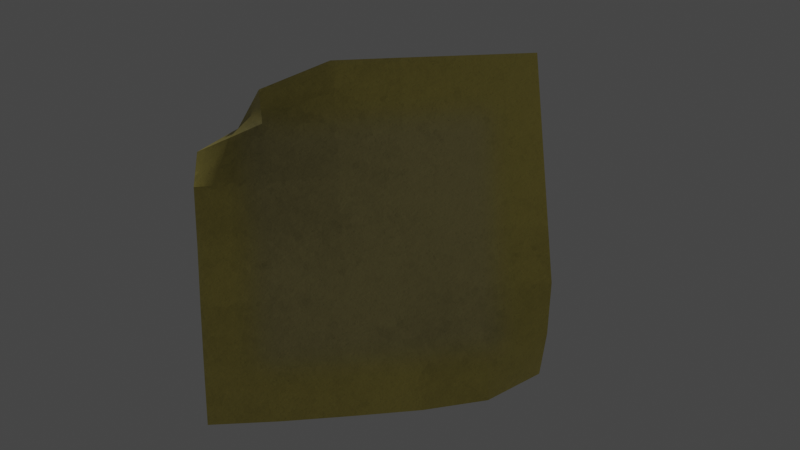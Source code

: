 # Source: Note.blend  (saved by Blender 5.1.30; exported with 4.5.12 LTS)
import bpy
from mathutils import Matrix  # noqa: F401  (used for matrix-valued properties, if any)

bpy.ops.wm.read_factory_settings(use_empty=True)
scene = bpy.context.scene
scene.name = 'Scene'

# ---- collections
col_collection = bpy.data.collections.new('Collection'); scene.collection.children.link(col_collection)

# ---- images (referenced by path relative to the original .blend; pixels are not part of the script)
import os
ASSET_DIR = os.environ.get("B2B_ASSET_DIR", "")  # directory of the original .blend (textures are referenced by path, not embedded)
HERE = os.path.dirname(os.path.abspath(__file__))  # packed textures are extracted next to this script under _unpacked/

def load_image(name, relpath, width, height, colorspace="sRGB"):
    """Load a texture the original file referenced (path relative to the .blend, or extracted next to this script)."""
    p = next((c for c in (os.path.join(HERE, relpath), os.path.join(ASSET_DIR, relpath)) if relpath and os.path.exists(c)), "")
    if p:
        img = bpy.data.images.load(p, check_existing=True)
        img.name = name
    else:  # same state as the original file: an image datablock whose file is absent (Cycles renders it pink)
        img = bpy.data.images.new(name, width, height)
        img.source = "FILE"
        img.filepath = "//" + (relpath or name)
    img.colorspace_settings.name = colorspace
    return img
img_post_it_notes_batch_t_post_it_note_height_1001_png = load_image('post it notes batch_T_Post it note_Height.1001.png', '_unpacked/post_it_notes_batch_T_Post_it_note_Height.1001.11c6f51e.png', 2048, 2048, 'Non-Color')
img_post_it_notes_batch_t_post_it_note_basecolor_1001_png = load_image('post it notes batch_T_Post it note_BaseColor.1001.png', '_unpacked/post_it_notes_batch_T_Post_it_note_BaseColor.1001.96a58adf.png', 2048, 2048, 'sRGB')
img_post_it_notes_batch_t_post_it_note_metallic_1001_png = load_image('post it notes batch_T_Post it note_Metallic.1001.png', '_unpacked/post_it_notes_batch_T_Post_it_note_Metallic.1001.706f2182.png', 2048, 2048, 'Non-Color')
img_post_it_notes_batch_t_post_it_note_roughness_1001_png = load_image('post it notes batch_T_Post it note_Roughness.1001.png', '_unpacked/post_it_notes_batch_T_Post_it_note_Roughness.1001.2b5075c9.png', 2048, 2048, 'Non-Color')
img_post_it_notes_batch_t_post_it_note_normal_1001_png = load_image('post it notes batch_T_Post it note_Normal.1001.png', '_unpacked/post_it_notes_batch_T_Post_it_note_Normal.1001.91c43cb1.png', 2048, 2048, 'Non-Color')

# ---- materials (node trees are filled in below, after node groups)
mat_post_it_note = bpy.data.materials.new('Post it note')
mat_post_it_note.alpha_threshold = 0.0
mat_post_it_note.use_backface_culling_lightprobe_volume = False
mat_post_it_note.use_transparent_shadow = False
mat_post_it_note.roughness = 0.5
mat_post_it_note.line_color = (0.0, 0.0, 0.0, 1.0)

# ---- node groups
ng_smooth_by_angle = bpy.data.node_groups.new('Smooth by Angle', 'GeometryNodeTree')
_s = ng_smooth_by_angle.interface.new_socket(name='Mesh', in_out='OUTPUT', socket_type='NodeSocketGeometry')
_s = ng_smooth_by_angle.interface.new_socket(name='Mesh', in_out='INPUT', socket_type='NodeSocketGeometry')
_s = ng_smooth_by_angle.interface.new_socket(name='Angle', in_out='INPUT', socket_type='NodeSocketFloat')
_s.subtype = 'ANGLE'
_s.default_value = 0.5236
_s.min_value = 0.0
_s.max_value = 3.142
_s.description = 'Maximum face angle for smooth edges'
_s = ng_smooth_by_angle.interface.new_socket(name='Ignore Sharpness', in_out='INPUT', socket_type='NodeSocketBool')
_s.force_non_field = True
ng_smooth_by_angle.is_modifier = True
_N = ng_smooth_by_angle.nodes; _L = ng_smooth_by_angle.links
n0 = _N.new('GeometryNodeSetShadeSmooth'); n0.name = 'Set Shade Smooth'; n0.location = (120, -80)
n0.domain = 'EDGE'
n1 = _N.new('GeometryNodeSetShadeSmooth'); n1.name = 'Set Shade Smooth.001'; n1.location = (300, -80)
n2 = _N.new('NodeGroupOutput'); n2.name = 'Group Output'; n2.location = (480, -80)
n3 = _N.new('GeometryNodeInputMeshEdgeAngle'); n3.name = 'Edge Angle'; n3.location = (-440, -240)
n4 = _N.new('NodeGroupInput'); n4.name = 'Group Input'; n4.location = (-80, -80)
n5 = _N.new('GeometryNodeInputEdgeSmooth'); n5.name = 'Is Edge Smooth'; n5.location = (-260, -120)
n6 = _N.new('GeometryNodeInputShadeSmooth'); n6.name = 'Is Shade Smooth'; n6.location = (-440, -397)
n7 = _N.new('FunctionNodeCompare'); n7.name = 'Compare'; n7.location = (-260, -260)
n7.operation = 'LESS_EQUAL'
n7.inputs[6].default_value = (0.0, 0.0, 0.0, 0.0)
n7.inputs[7].default_value = (0.0, 0.0, 0.0, 0.0)
n8 = _N.new('FunctionNodeBooleanMath'); n8.name = 'Boolean Math.001'; n8.location = (-80, -260)
n9 = _N.new('NodeGroupInput'); n9.name = 'Group Input.001'; n9.location = (-440, -329)
n10 = _N.new('NodeGroupInput'); n10.name = 'Group Input.002'; n10.location = (-259, -189)
n11 = _N.new('FunctionNodeBooleanMath'); n11.name = 'Boolean Math'; n11.location = (-80, -149)
n11.operation = 'OR'
n12 = _N.new('FunctionNodeBooleanMath'); n12.name = 'Boolean Math.002'; n12.location = (-260, -380)
n12.operation = 'OR'
n13 = _N.new('NodeGroupInput'); n13.name = 'Group Input.003'; n13.location = (-440, -460)
_L.new(n3.outputs[0], n7.inputs[0])
_L.new(n1.outputs[0], n2.inputs[0])
_L.new(n9.outputs[1], n7.inputs[1])
_L.new(n7.outputs[0], n8.inputs[0])
_L.new(n4.outputs[0], n0.inputs[0])
_L.new(n0.outputs[0], n1.inputs[0])
_L.new(n8.outputs[0], n0.inputs[2])
_L.new(n10.outputs[2], n11.inputs[1])
_L.new(n5.outputs[0], n11.inputs[0])
_L.new(n11.outputs[0], n0.inputs[1])
_L.new(n13.outputs[2], n12.inputs[1])
_L.new(n6.outputs[0], n12.inputs[0])
_L.new(n12.outputs[0], n8.inputs[1])
n2.is_active_output = True

# ---- material node trees
mat_post_it_note.use_nodes = True; mat_post_it_note.node_tree.nodes.clear()
_N = mat_post_it_note.node_tree.nodes; _L = mat_post_it_note.node_tree.links
n0 = _N.new('ShaderNodeOutputMaterial'); n0.name = 'Material Output'; n0.location = (300, 300)
n1 = _N.new('ShaderNodeBsdfPrincipled'); n1.name = 'Principled BSDF'; n1.location = (10, 300)
n1.distribution = 'GGX'
n1.subsurface_method = 'RANDOM_WALK_SKIN'
n1.inputs[3].default_value = 1.45
n1.inputs[27].default_value = (0.0, 0.0, 0.0, 1.0)
n1.inputs[28].default_value = 1.0
n2 = _N.new('ShaderNodeTexImage'); n2.name = 'Image Texture'; n2.location = (85, -1156)
n2.label = 'Displacement'
n2.image = img_post_it_notes_batch_t_post_it_note_height_1001_png
n3 = _N.new('ShaderNodeDisplacement'); n3.name = 'Displacement'; n3.location = (110, -400)
n3.inputs[2].default_value = 1.0
n4 = _N.new('ShaderNodeTexImage'); n4.name = 'Image Texture.001'; n4.location = (85, -36)
n4.label = 'Base Color'
n4.image = img_post_it_notes_batch_t_post_it_note_basecolor_1001_png
n5 = _N.new('ShaderNodeTexImage'); n5.name = 'Image Texture.002'; n5.location = (85, -316)
n5.label = 'Metallic'
n5.image = img_post_it_notes_batch_t_post_it_note_metallic_1001_png
n6 = _N.new('ShaderNodeTexImage'); n6.name = 'Image Texture.003'; n6.location = (85, -596)
n6.label = 'Roughness'
n6.image = img_post_it_notes_batch_t_post_it_note_roughness_1001_png
n7 = _N.new('ShaderNodeTexImage'); n7.name = 'Image Texture.004'; n7.location = (85, -876)
n7.label = 'Normal'
n7.image = img_post_it_notes_batch_t_post_it_note_normal_1001_png
n8 = _N.new('ShaderNodeNormalMap'); n8.name = 'Normal Map'; n8.location = (-240, -340)
n9 = _N.new('ShaderNodeMapping'); n9.name = 'Mapping'; n9.location = (230, -36)
n10 = _N.new('NodeReroute'); n10.name = 'Reroute'; n10.location = (35, -706)
n10.width = 10
n10.socket_idname = 'NodeSocketVector'
n11 = _N.new('ShaderNodeTexCoord'); n11.name = 'Texture Coordinate'; n11.location = (30, -36)
n12 = _N.new('NodeFrame'); n12.name = 'Frame'; n12.location = (-1270, 336)
n12.label = 'Mapping'
n12.width = 400
n13 = _N.new('NodeFrame'); n13.name = 'Frame.001'; n13.location = (-625, 536)
n13.label = 'Textures'
n13.width = 355
n2.parent = n13
n4.parent = n13
n5.parent = n13
n6.parent = n13
n7.parent = n13
n9.parent = n12
n10.parent = n13
n11.parent = n12
_L.new(n1.outputs[0], n0.inputs[0])
_L.new(n2.outputs[0], n3.inputs[0])
_L.new(n3.outputs[0], n0.inputs[2])
_L.new(n4.outputs[0], n1.inputs[0])
_L.new(n5.outputs[0], n1.inputs[1])
_L.new(n6.outputs[0], n1.inputs[2])
_L.new(n7.outputs[0], n8.inputs[1])
_L.new(n8.outputs[0], n1.inputs[5])
_L.new(n10.outputs[0], n4.inputs[0])
_L.new(n10.outputs[0], n5.inputs[0])
_L.new(n10.outputs[0], n6.inputs[0])
_L.new(n10.outputs[0], n7.inputs[0])
_L.new(n10.outputs[0], n2.inputs[0])
_L.new(n9.outputs[0], n10.inputs[0])
_L.new(n11.outputs[2], n9.inputs[0])
n0.is_active_output = True

# ---- world
world_world = bpy.data.worlds.new('World'); scene.world = world_world
world_world.use_nodes = True; world_world.node_tree.nodes.clear()
_N = world_world.node_tree.nodes; _L = world_world.node_tree.links
n0 = _N.new('ShaderNodeOutputWorld'); n0.name = 'World Output'; n0.location = (300, 300)
n1 = _N.new('ShaderNodeBackground'); n1.name = 'Background'; n1.location = (10, 300)
n1.inputs[0].default_value = (0.05088, 0.05088, 0.05088, 1.0)
_L.new(n1.outputs[0], n0.inputs[0])
n0.is_active_output = True
world_world.color = (0.05088, 0.05088, 0.05088)
world_world.use_sun_shadow = False
world_world.sun_shadow_jitter_overblur = 0.0

# ---- cameras
cam_camera = bpy.data.cameras.new('Camera')
cam_camera.clip_end = 100.0
cam_camera.ortho_scale = 7.314

# ---- lights
light_light = bpy.data.lights.new('Light', 'POINT')
light_light.transmission_factor = 0.0
light_light.energy = 1000.0
light_light.shadow_soft_size = 0.1
light_light.shadow_maximum_resolution = 0.006
light_light.use_absolute_resolution = True

# ---- meshes
me_plane_003 = bpy.data.meshes.new('Plane.003')
me_plane_003.from_pydata([(-0.038, -0.038, 0.0), (0.0342, -0.038, 0.01486), (-0.02219, 0.02564, 0.0211), (0.038, 0.038, 0.004584), (-0.02533, -0.038, 0.0), (-0.01267, -0.038, 0.0), (1.132e-09, -0.038, 0.0), (0.01267, -0.038, 0.0), (0.0242, -0.038, 0.006085), (0.02533, 0.038, 0.001792), (0.01267, 0.038, 0.002203), (-1.132e-09, 0.038, 0.005636), (-0.01267, 0.038, 0.004092), (-0.02081, 0.03705, 0.01191), (-0.03386, 0.0228, 0.01082), (-0.038, 0.0076, 0.0002935), (-0.038, -0.0076, 0.0), (-0.038, -0.0228, 0.0), (0.03751, -0.0228, 0.002898), (0.038, -0.0076, 0.0), (0.038, 0.0076, 0.0), (0.038, 0.0228, 0.001061), (-0.02533, -0.0228, 0.0), (-0.02533, -0.0076, 0.0), (-0.02533, 0.0076, 0.0), (-0.02533, 0.0228, 0.002067), (-0.01267, -0.0228, 0.0), (-0.01267, -0.0076, 0.0), (-0.01267, 0.0076, 0.0), (-0.01267, 0.0228, 0.0001718), (6.795e-10, -0.0228, 0.0), (2.265e-10, -0.0076, 0.0), (-2.265e-10, 0.0076, 0.0), (-6.795e-10, 0.0228, 0.001304), (0.01267, -0.0228, 0.0), (0.01267, -0.0076, 0.0), (0.01267, 0.0076, 0.0), (0.01267, 0.0228, 0.0001718), (0.02533, -0.0228, 0.0004085), (0.02533, -0.0076, 0.0), (0.02533, 0.0076, 0.0), (0.02533, 0.0228, 0.0001397), (-0.0215, 0.03229, 0.01717), (-0.03167, -0.038, 0.0), (-0.03167, -0.0228, 0.0), (-0.03167, -0.0076, 0.0), (-0.03167, 0.0076, 0.0001468), (-0.0296, 0.0228, 0.006444), (0.038, 0.0304, 0.002822), (-0.02307, 0.02992, 0.006986), (-0.01267, 0.0304, 0.002132), (-9.06e-10, 0.0304, 0.00347), (0.01267, 0.0304, 0.001187), (0.02533, 0.0304, 0.0009657), (-0.02802, 0.02568, 0.0166), (-0.02555, 0.02782, 0.01182)], [], [(53, 48, 3, 9), (55, 49, 13, 42), (49, 50, 12, 13), (50, 51, 11, 12), (51, 52, 10, 11), (52, 53, 9, 10), (7, 8, 38, 34), (34, 38, 39, 35), (35, 39, 40, 36), (36, 40, 41, 37), (6, 7, 34, 30), (30, 34, 35, 31), (31, 35, 36, 32), (32, 36, 37, 33), (5, 6, 30, 26), (26, 30, 31, 27), (27, 31, 32, 28), (28, 32, 33, 29), (4, 5, 26, 22), (22, 26, 27, 23), (23, 27, 28, 24), (24, 28, 29, 25), (43, 4, 22, 44), (44, 22, 23, 45), (45, 23, 24, 46), (46, 24, 25, 47), (8, 1, 18, 38), (38, 18, 19, 39), (39, 19, 20, 40), (40, 20, 21, 41), (15, 46, 47, 14), (16, 45, 46, 15), (17, 44, 45, 16), (0, 43, 44, 17), (54, 55, 42, 2), (14, 47, 55, 54), (37, 41, 53, 52), (33, 37, 52, 51), (29, 33, 51, 50), (25, 29, 50, 49), (47, 25, 49, 55), (41, 21, 48, 53)])
me_plane_003.polygons.foreach_set('use_smooth', [True] * 42)
_uv = me_plane_003.uv_layers.new(name='UVMap')
_uv.uv.foreach_set('vector', [0.0577, 0.3138, 0.002835, 0.3145, 0.001953, 0.3479, 0.05757, 0.3465, 0.2975, 0.3243, 0.2718, 0.319, 0.2682, 0.3574, 0.2974, 0.3586, 0.2718, 0.319, 0.2218, 0.3148, 0.2214, 0.3482, 0.2682, 0.3574, 0.2218, 0.3148, 0.1672, 0.3162, 0.1674, 0.3499, 0.2214, 0.3482, 0.1672, 0.3162, 0.112, 0.3142, 0.1117, 0.3469, 0.1674, 0.3499, 0.112, 0.3142, 0.0577, 0.3138, 0.05757, 0.3465, 0.1117, 0.3469, 0.1126, 0.02083, 0.0571, 0.01621, 0.05838, 0.08561, 0.1125, 0.08574, 0.1125, 0.08574, 0.05838, 0.08561, 0.05805, 0.1507, 0.1124, 0.1508, 0.1124, 0.1508, 0.05805, 0.1507, 0.05807, 0.216, 0.1124, 0.2161, 0.1124, 0.2161, 0.05807, 0.216, 0.05791, 0.2811, 0.1122, 0.2813, 0.1666, 0.02084, 0.1126, 0.02083, 0.1125, 0.08574, 0.1667, 0.08574, 0.1667, 0.08574, 0.1125, 0.08574, 0.1124, 0.1508, 0.1668, 0.1508, 0.1668, 0.1508, 0.1124, 0.1508, 0.1124, 0.2161, 0.1669, 0.2162, 0.1669, 0.2162, 0.1124, 0.2161, 0.1122, 0.2813, 0.167, 0.282, 0.2206, 0.02075, 0.1666, 0.02084, 0.1667, 0.08574, 0.2208, 0.08562, 0.2208, 0.08562, 0.1667, 0.08574, 0.1668, 0.1508, 0.2211, 0.1506, 0.2211, 0.1506, 0.1668, 0.1508, 0.1669, 0.2162, 0.2214, 0.2159, 0.2214, 0.2159, 0.1669, 0.2162, 0.167, 0.282, 0.2219, 0.2811, 0.2746, 0.02059, 0.2206, 0.02075, 0.2208, 0.08562, 0.2749, 0.08539, 0.2749, 0.08539, 0.2208, 0.08562, 0.2211, 0.1506, 0.2753, 0.1503, 0.2753, 0.1503, 0.2211, 0.1506, 0.2214, 0.2159, 0.2759, 0.2155, 0.2759, 0.2155, 0.2214, 0.2159, 0.2219, 0.2811, 0.2764, 0.2807, 0.3016, 0.02049, 0.2746, 0.02059, 0.2749, 0.08539, 0.3018, 0.08524, 0.3018, 0.08524, 0.2749, 0.08539, 0.2753, 0.1503, 0.3023, 0.15, 0.3023, 0.15, 0.2753, 0.1503, 0.2759, 0.2155, 0.3033, 0.2155, 0.3033, 0.2155, 0.2759, 0.2155, 0.2764, 0.2807, 0.3013, 0.2874, 0.0571, 0.01621, 0.001953, 0.002822, 0.005367, 0.08649, 0.05838, 0.08561, 0.05838, 0.08561, 0.005332, 0.0849, 0.003782, 0.151, 0.05805, 0.1507, 0.05805, 0.1507, 0.003782, 0.151, 0.003854, 0.2159, 0.05807, 0.216, 0.05807, 0.216, 0.003854, 0.2159, 0.003553, 0.2811, 0.05791, 0.2811, 0.3305, 0.2141, 0.3033, 0.2155, 0.3013, 0.2874, 0.3264, 0.2941, 0.3292, 0.1497, 0.3023, 0.15, 0.3033, 0.2155, 0.3305, 0.2141, 0.3288, 0.08508, 0.3018, 0.08524, 0.3023, 0.15, 0.3292, 0.1497, 0.3285, 0.02039, 0.3016, 0.02049, 0.3018, 0.08524, 0.3288, 0.08508, 0.3216, 0.3295, 0.2975, 0.3243, 0.2974, 0.3586, 0.329, 0.3585, 0.3264, 0.2941, 0.3013, 0.2874, 0.2975, 0.3243, 0.3216, 0.3295, 0.1122, 0.2813, 0.05791, 0.2811, 0.0577, 0.3138, 0.112, 0.3142, 0.167, 0.282, 0.1122, 0.2813, 0.112, 0.3142, 0.1672, 0.3162, 0.2219, 0.2811, 0.167, 0.282, 0.1672, 0.3162, 0.2218, 0.3148, 0.2764, 0.2807, 0.2219, 0.2811, 0.2218, 0.3148, 0.2718, 0.319, 0.3013, 0.2874, 0.2764, 0.2807, 0.2718, 0.319, 0.2975, 0.3243, 0.05791, 0.2811, 0.003553, 0.2811, 0.002835, 0.3145, 0.0577, 0.3138])
me_plane_003.materials.append(mat_post_it_note)
me_plane_003.update()

# ---- objects
ob_light = bpy.data.objects.new('Light', light_light)
ob_camera = bpy.data.objects.new('Camera', cam_camera)
ob_sm_post_it_notes_003 = bpy.data.objects.new('SM_post_it_notes.003', me_plane_003)

# ---- transforms, parenting, visibility, modifiers, constraints
ob_light.location = (4.076, 1.005, 5.904)
ob_light.rotation_euler = (0.6503, 0.05522, 1.866)
ob_light.lock_rotations_4d = False
ob_light.empty_display_type = 'ARROWS'
ob_light.color = (0.0, 0.0, 0.0, 0.0)
ob_light.lineart.crease_threshold = 0.0
ob_camera.location = (-0.01459, -0.237, 0.01825)
ob_camera.rotation_euler = (1.508, -2.81e-07, -0.08028)
ob_camera.lock_rotations_4d = False
ob_camera.empty_display_type = 'ARROWS'
ob_camera.color = (0.0, 0.0, 0.0, 0.0)
ob_camera.display_type = 'WIRE'
ob_camera.lineart.crease_threshold = 0.0
ob_sm_post_it_notes_003.location = (-0.0005564, -2.029e-09, 0.001045)
ob_sm_post_it_notes_003.rotation_euler = (-2.612, 1.474, -0.9678)
_m = ob_sm_post_it_notes_003.modifiers.new('Smooth by Angle', 'NODES')
_m.node_group = ng_smooth_by_angle
_m.use_pin_to_last = True
_m.show_group_selector = False

# ---- collection membership
col_collection.objects.link(ob_light)
col_collection.objects.link(ob_camera)
col_collection.objects.link(ob_sm_post_it_notes_003)

# ---- scene / render settings (as saved in the file)
scene.camera = ob_camera
scene.frame_start = 1; scene.frame_end = 250; scene.frame_set(1)
scene.render.engine = 'BLENDER_EEVEE_NEXT'
scene.render.film_transparent = True
scene.render.bake_bias = 0.0
scene.render.bake_samples = 0
scene.cycles.sampling_pattern = 'TABULATED_SOBOL'
scene.cycles.use_light_tree = False
scene.view_settings.view_transform = 'Filmic'
bpy.context.view_layer.update()

